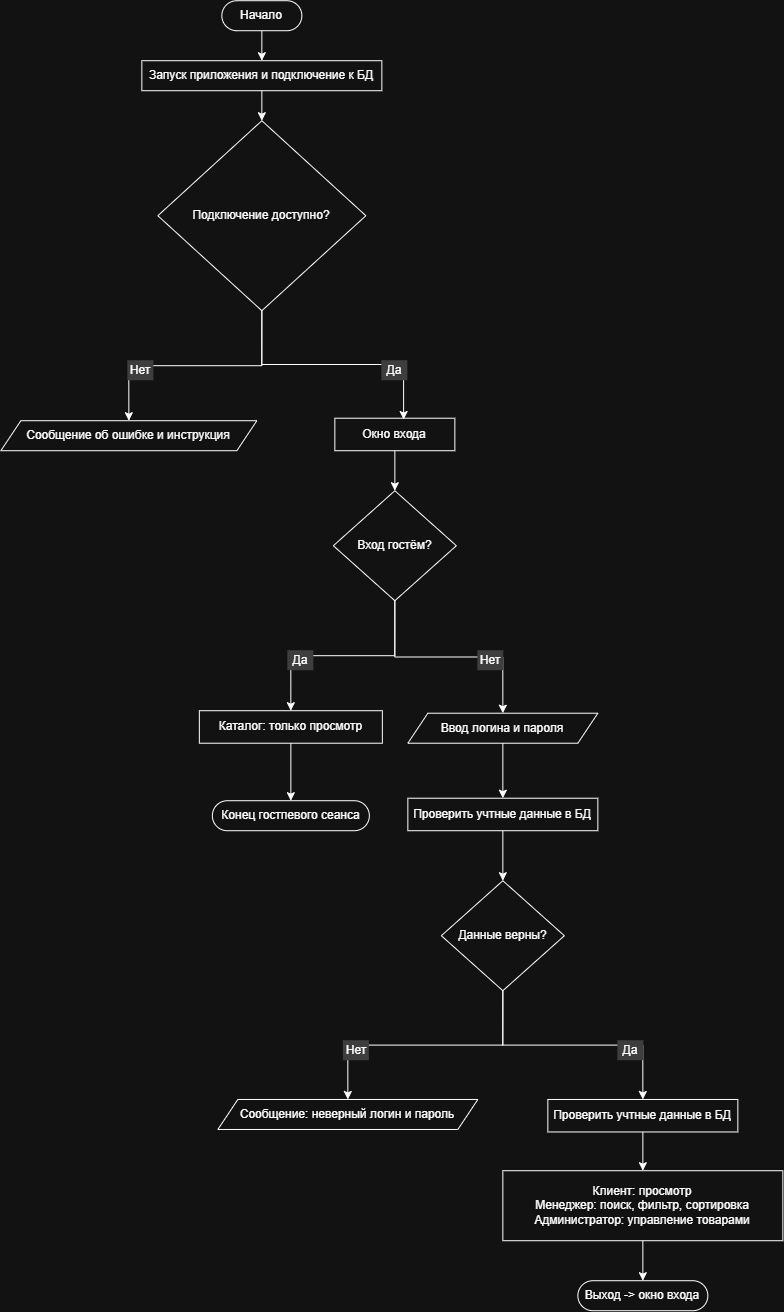

The diagram above was exported from draw.io. Its source (the exported page's mxGraphModel, read from the mxfile embedded in the PNG):
<mxGraphModel dx="37668" dy="44490" grid="0" gridSize="15" guides="0" tooltips="1" connect="1" arrows="1" fold="1" page="0" pageScale="1" pageWidth="827" pageHeight="1169" background="none" math="0" shadow="0">
  <root>
    <mxCell id="0" />
    <mxCell id="1" parent="0" />
    <mxCell id="2" edge="1" parent="1" source="3" style="edgeStyle=orthogonalEdgeStyle;rounded=0;orthogonalLoop=1;jettySize=auto;html=1;exitX=0.5;exitY=1;exitDx=0;exitDy=0;entryX=0.5;entryY=0;entryDx=0;entryDy=0;" target="7">
      <mxGeometry relative="1" as="geometry" />
    </mxCell>
    <mxCell id="3" parent="1" style="rounded=0;whiteSpace=wrap;html=1;" value="Запуск приложения и подключение к БД" vertex="1">
      <mxGeometry height="30" width="240" x="-32772.650390625" y="-13107.783203125" as="geometry" />
    </mxCell>
    <mxCell id="4" edge="1" parent="1" source="5" style="edgeStyle=orthogonalEdgeStyle;rounded=0;orthogonalLoop=1;jettySize=auto;html=1;exitX=0.5;exitY=1;exitDx=0;exitDy=0;entryX=0.5;entryY=0;entryDx=0;entryDy=0;" target="3">
      <mxGeometry relative="1" as="geometry" />
    </mxCell>
    <mxCell id="5" parent="1" style="rounded=1;whiteSpace=wrap;html=1;arcSize=50;" value="Начало" vertex="1">
      <mxGeometry height="30" width="80" x="-32692.650390625" y="-13167.783203125" as="geometry" />
    </mxCell>
    <mxCell id="6" edge="1" parent="1" source="7" style="edgeStyle=orthogonalEdgeStyle;rounded=0;orthogonalLoop=1;jettySize=auto;html=1;exitX=0.5;exitY=1;exitDx=0;exitDy=0;entryX=0.5;entryY=0;entryDx=0;entryDy=0;" target="9">
      <mxGeometry relative="1" as="geometry" />
    </mxCell>
    <mxCell id="7" parent="1" style="rhombus;whiteSpace=wrap;html=1;" value="Подключение доступно?" vertex="1">
      <mxGeometry height="190" width="208" x="-32756.650390625" y="-13047.783203125" as="geometry" />
    </mxCell>
    <mxCell id="8" parent="1" style="text;html=1;whiteSpace=wrap;strokeColor=none;fillColor=#CCCCCC;align=center;verticalAlign=middle;rounded=0;" value="Нет" vertex="1">
      <mxGeometry height="20" width="26" x="-32786.650390625" y="-12807.783203125" as="geometry" />
    </mxCell>
    <mxCell id="9" parent="1" style="shape=parallelogram;perimeter=parallelogramPerimeter;whiteSpace=wrap;html=1;fixedSize=1;" value="Сообщение об ошибке и инструкция" vertex="1">
      <mxGeometry height="30" width="256" x="-32913.650390625" y="-12747.783203125" as="geometry" />
    </mxCell>
    <mxCell id="10" edge="1" parent="1" source="11" style="edgeStyle=orthogonalEdgeStyle;rounded=0;orthogonalLoop=1;jettySize=auto;html=1;exitX=0.5;exitY=1;exitDx=0;exitDy=0;entryX=0.5;entryY=0;entryDx=0;entryDy=0;" target="15">
      <mxGeometry relative="1" as="geometry" />
    </mxCell>
    <mxCell id="11" parent="1" style="rounded=0;whiteSpace=wrap;html=1;" value="Окно входа" vertex="1">
      <mxGeometry height="32.5" width="120" x="-32579.650390625" y="-12750.283203125" as="geometry" />
    </mxCell>
    <mxCell id="12" edge="1" parent="1" source="11" style="edgeStyle=orthogonalEdgeStyle;rounded=0;orthogonalLoop=1;jettySize=auto;html=1;exitX=0.5;exitY=1;exitDx=0;exitDy=0;" target="11">
      <mxGeometry relative="1" as="geometry" />
    </mxCell>
    <mxCell id="13" edge="1" parent="1" source="15" style="edgeStyle=orthogonalEdgeStyle;rounded=0;orthogonalLoop=1;jettySize=auto;html=1;exitX=0.5;exitY=1;exitDx=0;exitDy=0;entryX=0.5;entryY=0;entryDx=0;entryDy=0;" target="19">
      <mxGeometry relative="1" as="geometry" />
    </mxCell>
    <mxCell id="14" edge="1" parent="1" source="15" style="edgeStyle=orthogonalEdgeStyle;rounded=0;orthogonalLoop=1;jettySize=auto;html=1;exitX=0.5;exitY=1;exitDx=0;exitDy=0;entryX=0.5;entryY=0;entryDx=0;entryDy=0;" target="21">
      <mxGeometry relative="1" as="geometry" />
    </mxCell>
    <mxCell id="15" parent="1" style="rhombus;whiteSpace=wrap;html=1;" value="Вход гостём?" vertex="1">
      <mxGeometry height="110" width="123" x="-32581.150390625" y="-12677.783203125" as="geometry" />
    </mxCell>
    <mxCell id="16" parent="1" style="text;html=1;whiteSpace=wrap;strokeColor=none;fillColor=#CCCCCC;align=center;verticalAlign=middle;rounded=0;" value="Да" vertex="1">
      <mxGeometry height="20" width="26" x="-32626.650390625" y="-12517.783203125" as="geometry" />
    </mxCell>
    <mxCell id="17" parent="1" style="text;html=1;whiteSpace=wrap;strokeColor=none;fillColor=#CCCCCC;align=center;verticalAlign=middle;rounded=0;" value="Нет" vertex="1">
      <mxGeometry height="20" width="26" x="-32436.650390625" y="-12517.783203125" as="geometry" />
    </mxCell>
    <mxCell id="18" edge="1" parent="1" source="19" style="edgeStyle=orthogonalEdgeStyle;rounded=0;orthogonalLoop=1;jettySize=auto;html=1;exitX=0.5;exitY=1;exitDx=0;exitDy=0;entryX=0.5;entryY=0;entryDx=0;entryDy=0;" target="22">
      <mxGeometry relative="1" as="geometry" />
    </mxCell>
    <mxCell id="19" parent="1" style="rounded=0;whiteSpace=wrap;html=1;" value="Каталог: только просмотр" vertex="1">
      <mxGeometry height="32.5" width="183" x="-32715.150390625" y="-12457.783203125" as="geometry" />
    </mxCell>
    <mxCell id="20" edge="1" parent="1" source="21" style="edgeStyle=orthogonalEdgeStyle;rounded=0;orthogonalLoop=1;jettySize=auto;html=1;exitX=0.5;exitY=1;exitDx=0;exitDy=0;entryX=0.5;entryY=0;entryDx=0;entryDy=0;" target="24">
      <mxGeometry relative="1" as="geometry" />
    </mxCell>
    <mxCell id="21" parent="1" style="shape=parallelogram;perimeter=parallelogramPerimeter;whiteSpace=wrap;html=1;fixedSize=1;" value="Ввод логина и пароля" vertex="1">
      <mxGeometry height="30" width="190" x="-32506.650390625" y="-12455.283203125" as="geometry" />
    </mxCell>
    <mxCell id="22" parent="1" style="rounded=1;whiteSpace=wrap;html=1;arcSize=50;" value="Конец гостпевого сеанса" vertex="1">
      <mxGeometry height="30" width="157" x="-32702.150390625" y="-12367.783203125" as="geometry" />
    </mxCell>
    <mxCell id="23" edge="1" parent="1" source="24" style="edgeStyle=orthogonalEdgeStyle;rounded=0;orthogonalLoop=1;jettySize=auto;html=1;exitX=0.5;exitY=1;exitDx=0;exitDy=0;entryX=0.5;entryY=0;entryDx=0;entryDy=0;" target="27">
      <mxGeometry relative="1" as="geometry" />
    </mxCell>
    <mxCell id="24" parent="1" style="rounded=0;whiteSpace=wrap;html=1;" value="Проверить учтные данные в БД" vertex="1">
      <mxGeometry height="32.5" width="190" x="-32506.650390625" y="-12370.283203125" as="geometry" />
    </mxCell>
    <mxCell id="25" edge="1" parent="1" source="27" style="edgeStyle=orthogonalEdgeStyle;rounded=0;orthogonalLoop=1;jettySize=auto;html=1;exitX=0.5;exitY=1;exitDx=0;exitDy=0;entryX=0.5;entryY=0;entryDx=0;entryDy=0;" target="28">
      <mxGeometry relative="1" as="geometry" />
    </mxCell>
    <mxCell id="26" edge="1" parent="1" source="27" style="edgeStyle=orthogonalEdgeStyle;rounded=0;orthogonalLoop=1;jettySize=auto;html=1;exitX=0.5;exitY=1;exitDx=0;exitDy=0;entryX=0.5;entryY=0;entryDx=0;entryDy=0;" target="32">
      <mxGeometry relative="1" as="geometry" />
    </mxCell>
    <mxCell id="27" parent="1" style="rhombus;whiteSpace=wrap;html=1;" value="Данные верны?" vertex="1">
      <mxGeometry height="110" width="123" x="-32473.150390625" y="-12287.783203125" as="geometry" />
    </mxCell>
    <mxCell id="28" parent="1" style="shape=parallelogram;perimeter=parallelogramPerimeter;whiteSpace=wrap;html=1;fixedSize=1;" value="Сообщение: неверный логин и пароль" vertex="1">
      <mxGeometry height="30" width="260" x="-32696.650390625" y="-12069.033203125" as="geometry" />
    </mxCell>
    <mxCell id="29" parent="1" style="text;html=1;whiteSpace=wrap;strokeColor=none;fillColor=#CCCCCC;align=center;verticalAlign=middle;rounded=0;" value="Нет" vertex="1">
      <mxGeometry height="20" width="26" x="-32571.150390625" y="-12127.783203125" as="geometry" />
    </mxCell>
    <mxCell id="30" parent="1" style="text;html=1;whiteSpace=wrap;strokeColor=none;fillColor=#CCCCCC;align=center;verticalAlign=middle;rounded=0;" value="Да" vertex="1">
      <mxGeometry height="20" width="26" x="-32296.650390625" y="-12127.783203125" as="geometry" />
    </mxCell>
    <mxCell id="31" edge="1" parent="1" source="32" style="edgeStyle=orthogonalEdgeStyle;rounded=0;orthogonalLoop=1;jettySize=auto;html=1;exitX=0.5;exitY=1;exitDx=0;exitDy=0;entryX=0.5;entryY=0;entryDx=0;entryDy=0;" target="34">
      <mxGeometry relative="1" as="geometry" />
    </mxCell>
    <mxCell id="32" parent="1" style="rounded=0;whiteSpace=wrap;html=1;" value="Проверить учтные данные в БД" vertex="1">
      <mxGeometry height="32.5" width="190" x="-32366.650390625" y="-12069.033203125" as="geometry" />
    </mxCell>
    <mxCell id="33" edge="1" parent="1" source="34" style="edgeStyle=orthogonalEdgeStyle;rounded=0;orthogonalLoop=1;jettySize=auto;html=1;exitX=0.5;exitY=1;exitDx=0;exitDy=0;entryX=0.5;entryY=0;entryDx=0;entryDy=0;" target="35">
      <mxGeometry relative="1" as="geometry" />
    </mxCell>
    <mxCell id="34" parent="1" style="rounded=0;whiteSpace=wrap;html=1;" value="Клиент: просмотр&lt;div&gt;Менеджер: поиск, фильтр, сортировка&lt;/div&gt;&lt;div&gt;Администратор: управление товарами&lt;/div&gt;" vertex="1">
      <mxGeometry height="70" width="280" x="-32411.650390625" y="-11997.783203125" as="geometry" />
    </mxCell>
    <mxCell id="35" parent="1" style="rounded=1;whiteSpace=wrap;html=1;arcSize=50;" value="Выход -&amp;gt; окно входа" vertex="1">
      <mxGeometry height="30" width="130" x="-32336.650390625" y="-11887.783203125" as="geometry" />
    </mxCell>
    <mxCell id="36" edge="1" parent="1" source="7" style="edgeStyle=orthogonalEdgeStyle;rounded=0;orthogonalLoop=1;jettySize=auto;html=1;exitX=0.5;exitY=1;exitDx=0;exitDy=0;entryX=0.573;entryY=0.04;entryDx=0;entryDy=0;entryPerimeter=0;" target="11">
      <mxGeometry relative="1" as="geometry" />
    </mxCell>
    <mxCell id="37" parent="1" style="text;html=1;whiteSpace=wrap;strokeColor=none;fillColor=#CCCCCC;align=center;verticalAlign=middle;rounded=0;" value="Да" vertex="1">
      <mxGeometry height="20" width="26" x="-32532.650390625" y="-12807.783203125" as="geometry" />
    </mxCell>
  </root>
</mxGraphModel>